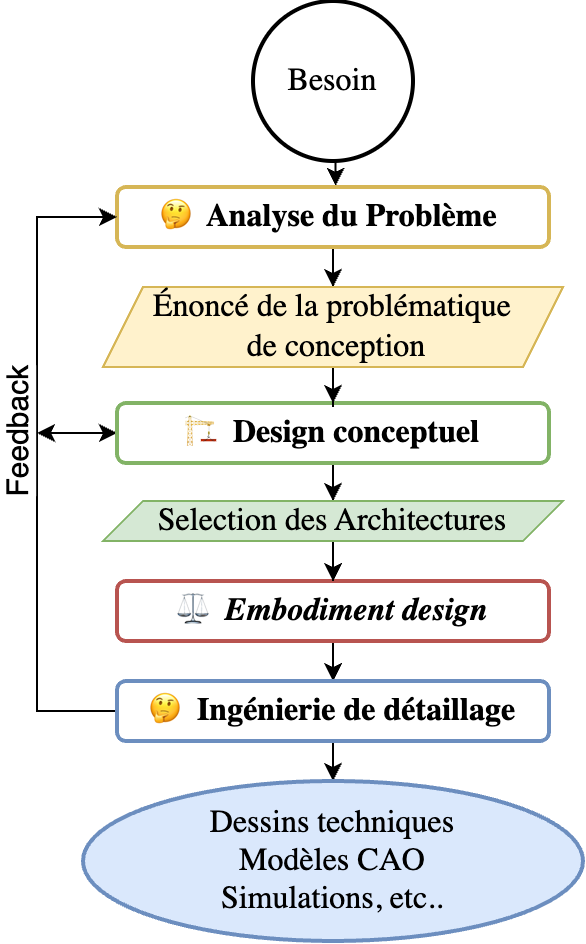

The diagram above was exported from draw.io. Its source (the exported page's mxGraphModel, read from the mxfile embedded in the PNG):
<mxGraphModel dx="1183" dy="836" grid="1" gridSize="10" guides="1" tooltips="1" connect="1" arrows="1" fold="1" page="1" pageScale="1" pageWidth="827" pageHeight="1169" math="0" shadow="0">
  <root>
    <mxCell id="0" />
    <mxCell id="1" parent="0" />
    <mxCell id="2" value="" style="edgeStyle=orthogonalEdgeStyle;rounded=0;orthogonalLoop=1;jettySize=auto;html=1;entryX=0.506;entryY=-0.02;entryDx=0;entryDy=0;entryPerimeter=0;fontFamily=Garamond;fontSize=16;" edge="1" source="3" target="5" parent="1">
      <mxGeometry relative="1" as="geometry">
        <Array as="points">
          <mxPoint x="388" y="110" />
          <mxPoint x="388" y="110" />
        </Array>
      </mxGeometry>
    </mxCell>
    <mxCell id="3" value="Besoin" style="ellipse;whiteSpace=wrap;html=1;aspect=fixed;fontSize=16;fontFamily=Garamond;fillColor=none;strokeWidth=2;" vertex="1" parent="1">
      <mxGeometry x="348" y="30" width="80" height="80" as="geometry" />
    </mxCell>
    <mxCell id="4" style="edgeStyle=orthogonalEdgeStyle;rounded=0;orthogonalLoop=1;jettySize=auto;html=1;entryX=0.5;entryY=0;entryDx=0;entryDy=0;" edge="1" source="5" target="17" parent="1">
      <mxGeometry relative="1" as="geometry" />
    </mxCell>
    <mxCell id="5" value="🤔 Analyse du Problème&amp;nbsp;" style="rounded=1;whiteSpace=wrap;html=1;fillColor=none;strokeColor=#d6b656;fontFamily=Garamond;fontStyle=1;fontSize=16;strokeWidth=2;" vertex="1" parent="1">
      <mxGeometry x="280" y="123" width="216" height="30" as="geometry" />
    </mxCell>
    <mxCell id="6" style="edgeStyle=orthogonalEdgeStyle;rounded=0;orthogonalLoop=1;jettySize=auto;html=1;entryX=0.5;entryY=0;entryDx=0;entryDy=0;fontFamily=Garamond;fontSize=16;" edge="1" source="8" target="19" parent="1">
      <mxGeometry relative="1" as="geometry">
        <mxPoint x="388" y="330" as="targetPoint" />
      </mxGeometry>
    </mxCell>
    <mxCell id="7" style="edgeStyle=orthogonalEdgeStyle;rounded=0;orthogonalLoop=1;jettySize=auto;html=1;endArrow=classic;endFill=1;curved=0;startArrow=classic;startFill=1;" edge="1" source="8" parent="1">
      <mxGeometry relative="1" as="geometry">
        <mxPoint x="240" y="246" as="targetPoint" />
      </mxGeometry>
    </mxCell>
    <mxCell id="8" value="🏗&amp;nbsp;Design conceptuel" style="rounded=1;whiteSpace=wrap;html=1;fillColor=none;strokeColor=#82b366;fontFamily=Garamond;fontStyle=1;fontSize=16;strokeWidth=2;" vertex="1" parent="1">
      <mxGeometry x="280" y="231" width="216" height="30" as="geometry" />
    </mxCell>
    <mxCell id="9" value="" style="edgeStyle=orthogonalEdgeStyle;rounded=0;orthogonalLoop=1;jettySize=auto;html=1;" edge="1" source="10" target="14" parent="1">
      <mxGeometry relative="1" as="geometry" />
    </mxCell>
    <mxCell id="10" value="⚖&amp;nbsp;&lt;i&gt;Embodiment design&lt;/i&gt;" style="rounded=1;whiteSpace=wrap;html=1;fillColor=none;strokeColor=#b85450;fontFamily=Garamond;fontStyle=1;fontSize=16;strokeWidth=2;" vertex="1" parent="1">
      <mxGeometry x="280" y="320" width="216" height="30" as="geometry" />
    </mxCell>
    <mxCell id="11" value="" style="edgeStyle=orthogonalEdgeStyle;rounded=0;orthogonalLoop=1;jettySize=auto;html=1;" edge="1" source="14" target="15" parent="1">
      <mxGeometry relative="1" as="geometry" />
    </mxCell>
    <mxCell id="12" style="edgeStyle=orthogonalEdgeStyle;rounded=0;orthogonalLoop=1;jettySize=auto;html=1;entryX=0;entryY=0.5;entryDx=0;entryDy=0;" edge="1" source="14" target="5" parent="1">
      <mxGeometry relative="1" as="geometry">
        <Array as="points">
          <mxPoint x="240" y="385" />
          <mxPoint x="240" y="138" />
        </Array>
      </mxGeometry>
    </mxCell>
    <mxCell id="13" value="&lt;font style=&quot;font-size: 15px;&quot;&gt;Feedback&lt;/font&gt;" style="edgeLabel;html=1;align=center;verticalAlign=middle;resizable=0;points=[];rotation=-90;" vertex="1" connectable="0" parent="12">
      <mxGeometry x="-0.031" relative="1" as="geometry">
        <mxPoint x="-10" y="-20" as="offset" />
      </mxGeometry>
    </mxCell>
    <mxCell id="14" value="🤔 Ingénierie de détaillage" style="rounded=1;whiteSpace=wrap;html=1;fillColor=none;strokeColor=#6c8ebf;fontFamily=Garamond;fontStyle=1;fontSize=16;strokeWidth=2;" vertex="1" parent="1">
      <mxGeometry x="280" y="370" width="216" height="30" as="geometry" />
    </mxCell>
    <mxCell id="15" value="Dessins techniques&lt;br&gt;Modèles CAO&lt;br&gt;Simulations, etc.." style="ellipse;whiteSpace=wrap;html=1;fontFamily=Garamond;fontSize=16;fillColor=#dae8fc;strokeWidth=2;strokeColor=#6c8ebf;" vertex="1" parent="1">
      <mxGeometry x="263" y="420" width="250" height="80" as="geometry" />
    </mxCell>
    <mxCell id="16" style="edgeStyle=orthogonalEdgeStyle;rounded=0;orthogonalLoop=1;jettySize=auto;html=1;entryX=0.5;entryY=0;entryDx=0;entryDy=0;" edge="1" source="17" target="8" parent="1">
      <mxGeometry relative="1" as="geometry" />
    </mxCell>
    <mxCell id="17" value="&lt;span&gt;Énoncé de la problématique&lt;/span&gt;&lt;br&gt;&lt;span&gt;&amp;nbsp;de conception&lt;/span&gt;" style="shape=parallelogram;perimeter=parallelogramPerimeter;whiteSpace=wrap;html=1;fixedSize=1;fontFamily=Garamond;fontSize=16;fillColor=#fff2cc;strokeColor=#d6b656;" vertex="1" parent="1">
      <mxGeometry x="273" y="173" width="230" height="40" as="geometry" />
    </mxCell>
    <mxCell id="18" value="" style="edgeStyle=orthogonalEdgeStyle;rounded=0;orthogonalLoop=1;jettySize=auto;html=1;" edge="1" source="19" target="10" parent="1">
      <mxGeometry relative="1" as="geometry" />
    </mxCell>
    <mxCell id="19" value="&lt;span&gt;Selection des Architectures&lt;/span&gt;" style="shape=parallelogram;perimeter=parallelogramPerimeter;whiteSpace=wrap;html=1;fixedSize=1;fontFamily=Garamond;fontSize=16;fillColor=#d5e8d4;strokeColor=#82b366;" vertex="1" parent="1">
      <mxGeometry x="273" y="280" width="230" height="20" as="geometry" />
    </mxCell>
  </root>
</mxGraphModel>